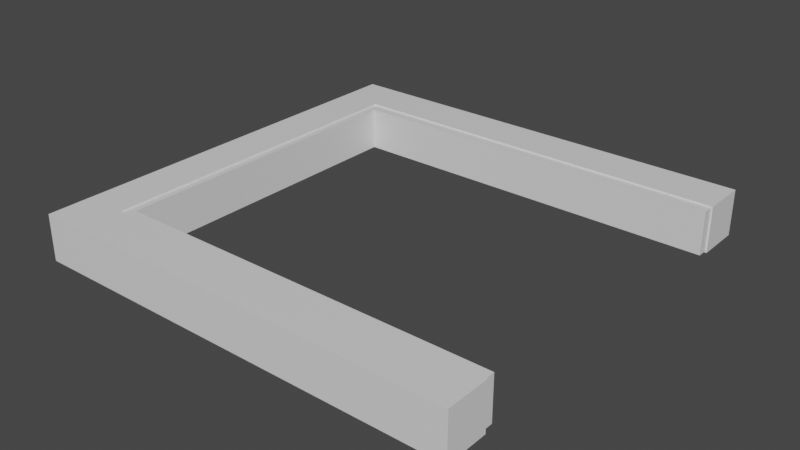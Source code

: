 # Source: LiftBarrier.blend  (saved by Blender 2.90.8; exported with 4.5.12 LTS)
import bpy
from mathutils import Matrix  # noqa: F401  (used for matrix-valued properties, if any)

bpy.ops.wm.read_factory_settings(use_empty=True)
scene = bpy.context.scene
scene.name = 'Scene'

# ---- collections
col_collection = bpy.data.collections.new('Collection'); scene.collection.children.link(col_collection)

# ---- materials (node trees are filled in below, after node groups)
mat_material = bpy.data.materials.new('Material')
mat_material.alpha_threshold = 0.0
mat_material.use_transparent_shadow = False
mat_material.line_color = (0.0, 0.0, 0.0, 1.0)
mat_material_001 = bpy.data.materials.new('Material.001')
mat_material_001.alpha_threshold = 0.0
mat_material_001.use_transparent_shadow = False
mat_material_001.line_color = (0.0, 0.0, 0.0, 1.0)

# ---- material node trees
mat_material.use_nodes = True; mat_material.node_tree.nodes.clear()
_N = mat_material.node_tree.nodes; _L = mat_material.node_tree.links
n0 = _N.new('ShaderNodeOutputMaterial'); n0.name = 'Material Output'; n0.location = (300, 300)
n1 = _N.new('ShaderNodeBsdfPrincipled'); n1.name = 'Principled BSDF'; n1.location = (10, 300)
n1.distribution = 'GGX'
n1.subsurface_method = 'BURLEY'
n1.inputs[2].default_value = 0.4
n1.inputs[3].default_value = 1.45
n1.inputs[27].default_value = (0.0, 0.0, 0.0, 1.0)
n1.inputs[28].default_value = 1.0
_L.new(n1.outputs[0], n0.inputs[0])
n0.is_active_output = True
mat_material_001.use_nodes = True; mat_material_001.node_tree.nodes.clear()
_N = mat_material_001.node_tree.nodes; _L = mat_material_001.node_tree.links
n0 = _N.new('ShaderNodeOutputMaterial'); n0.name = 'Material Output'; n0.location = (300, 300)
n1 = _N.new('ShaderNodeBsdfPrincipled'); n1.name = 'Principled BSDF'; n1.location = (10, 300)
n1.distribution = 'GGX'
n1.subsurface_method = 'BURLEY'
n1.inputs[2].default_value = 0.4
n1.inputs[3].default_value = 1.45
n1.inputs[27].default_value = (0.0, 0.0, 0.0, 1.0)
n1.inputs[28].default_value = 1.0
_L.new(n1.outputs[0], n0.inputs[0])
n0.is_active_output = True

# ---- world
world_world = bpy.data.worlds.new('World'); scene.world = world_world
world_world.use_nodes = True; world_world.node_tree.nodes.clear()
_N = world_world.node_tree.nodes; _L = world_world.node_tree.links
n0 = _N.new('ShaderNodeOutputWorld'); n0.name = 'World Output'; n0.location = (300, 300)
n1 = _N.new('ShaderNodeBackground'); n1.name = 'Background'; n1.location = (10, 300)
n1.inputs[0].default_value = (0.05088, 0.05088, 0.05088, 1.0)
_L.new(n1.outputs[0], n0.inputs[0])
n0.is_active_output = True
world_world.color = (0.05088, 0.05088, 0.05088)
world_world.use_sun_shadow = False
world_world.sun_shadow_jitter_overblur = 0.0

# ---- meshes
me_cube = bpy.data.meshes.new('Cube')
me_cube.from_pydata([(0.6819, 7.172, 1.068), (0.6819, 7.172, -1.068), (0.6819, -1.051, 1.068), (0.6819, -1.051, -1.068), (-1.128, 7.172, 1.068), (-1.128, 7.172, -1.068), (-1.128, -1.051, 1.068), (-1.128, -1.051, -1.068), (-1.128, 6.3, -1.068), (0.6819, 6.3, 1.068), (-1.128, 6.3, 1.068), (0.6819, 6.3, -1.068), (-1.128, -0.2167, -1.068), (0.6819, -0.2167, 1.068), (-1.128, -0.2167, 1.068), (0.6819, -0.2167, -1.068), (17.17, 7.172, 1.068), (17.17, 7.172, -1.068), (17.21, -1.051, 1.068), (17.21, -1.051, -1.068), (17.21, -0.2167, 1.068), (17.17, 6.3, -1.068), (17.17, 6.3, 1.068), (17.21, -0.2167, -1.068)], [], [(13, 14, 6, 2), (3, 2, 6, 7), (8, 10, 4, 5), (12, 15, 3, 7), (15, 13, 20, 23), (5, 4, 0, 1), (9, 11, 21, 22), (5, 1, 11, 8), (12, 14, 10, 8), (0, 4, 10, 9), (7, 6, 14, 12), (11, 9, 13, 15), (8, 11, 15, 12), (9, 10, 14, 13), (23, 20, 18, 19), (17, 16, 22, 21), (3, 15, 23, 19), (2, 3, 19, 18), (0, 9, 22, 16), (1, 0, 16, 17), (11, 1, 17, 21), (13, 2, 18, 20)])
_uv = me_cube.uv_layers.new(name='UVMap')
_uv.uv.foreach_set('vector', [0.625, 0.7194, 0.875, 0.7194, 0.875, 0.75, 0.625, 0.75, 0.375, 0.75, 0.625, 0.75, 0.625, 1.0, 0.375, 1.0, 0.375, 0.219, 0.625, 0.219, 0.625, 0.25, 0.375, 0.25, 0.125, 0.7194, 0.375, 0.7194, 0.375, 0.75, 0.125, 0.75, 0.375, 0.7194, 0.625, 0.7194, 0.625, 0.7194, 0.375, 0.7194, 0.375, 0.25, 0.625, 0.25, 0.625, 0.5, 0.375, 0.5, 0.625, 0.531, 0.375, 0.531, 0.375, 0.531, 0.625, 0.531, 0.125, 0.5, 0.375, 0.5, 0.375, 0.531, 0.125, 0.531, 0.375, 0.03056, 0.625, 0.03056, 0.625, 0.219, 0.375, 0.219, 0.625, 0.5, 0.875, 0.5, 0.875, 0.531, 0.625, 0.531, 0.375, 0.0, 0.625, 0.0, 0.625, 0.03056, 0.375, 0.03056, 0.375, 0.531, 0.625, 0.531, 0.625, 0.7194, 0.375, 0.7194, 0.125, 0.531, 0.375, 0.531, 0.375, 0.7194, 0.125, 0.7194, 0.625, 0.531, 0.875, 0.531, 0.875, 0.7194, 0.625, 0.7194, 0.375, 0.7194, 0.625, 0.7194, 0.625, 0.75, 0.375, 0.75, 0.375, 0.5, 0.625, 0.5, 0.625, 0.531, 0.375, 0.531, 0.375, 0.75, 0.375, 0.7194, 0.375, 0.7194, 0.375, 0.75, 0.625, 0.75, 0.375, 0.75, 0.375, 0.75, 0.625, 0.75, 0.625, 0.5, 0.625, 0.531, 0.625, 0.531, 0.625, 0.5, 0.375, 0.5, 0.625, 0.5, 0.625, 0.5, 0.375, 0.5, 0.375, 0.531, 0.375, 0.5, 0.375, 0.5, 0.375, 0.531, 0.625, 0.7194, 0.625, 0.75, 0.625, 0.75, 0.625, 0.7194])
me_cube.materials.append(mat_material)
me_cube.use_remesh_preserve_volume = False
me_cube.use_remesh_preserve_attributes = False
me_cube.use_mirror_vertex_groups = False
me_cube.update()
me_cube_001 = bpy.data.meshes.new('Cube.001')
me_cube_001.from_pydata([(1.0, 6.46, 1.0), (1.0, 6.46, -1.0), (1.0, -0.4051, 1.0), (1.0, -0.4051, -1.0), (0.2899, 6.46, 1.0), (0.2899, 6.46, -1.0), (0.2899, -0.4051, 1.0), (0.2899, -0.4051, -1.0), (0.2899, 6.094, -1.0), (1.0, 6.094, 1.0), (0.2899, 6.094, 1.0), (1.0, 6.094, -1.0), (0.2899, -0.01016, -1.0), (1.0, -0.01016, 1.0), (0.2899, -0.01016, 1.0), (1.0, -0.01016, -1.0), (17.11, 6.46, 1.0), (17.11, 6.46, -1.0), (17.11, -0.4051, 1.0), (17.11, -0.4051, -1.0), (17.11, -0.01016, 1.0), (17.11, 6.094, -1.0), (17.11, 6.094, 1.0), (17.11, -0.01016, -1.0)], [], [(13, 14, 6, 2), (3, 2, 6, 7), (8, 10, 4, 5), (12, 15, 3, 7), (15, 13, 20, 23), (5, 4, 0, 1), (9, 11, 21, 22), (5, 1, 11, 8), (12, 14, 10, 8), (0, 4, 10, 9), (7, 6, 14, 12), (11, 9, 13, 15), (8, 11, 15, 12), (9, 10, 14, 13), (23, 20, 18, 19), (17, 16, 22, 21), (3, 15, 23, 19), (2, 3, 19, 18), (0, 9, 22, 16), (1, 0, 16, 17), (11, 1, 17, 21), (13, 2, 18, 20)])
_uv = me_cube_001.uv_layers.new(name='UVMap')
_uv.uv.foreach_set('vector', [0.625, 0.7194, 0.875, 0.7194, 0.875, 0.75, 0.625, 0.75, 0.375, 0.75, 0.625, 0.75, 0.625, 1.0, 0.375, 1.0, 0.375, 0.219, 0.625, 0.219, 0.625, 0.25, 0.375, 0.25, 0.125, 0.7194, 0.375, 0.7194, 0.375, 0.75, 0.125, 0.75, 0.375, 0.7194, 0.625, 0.7194, 0.625, 0.7194, 0.375, 0.7194, 0.375, 0.25, 0.625, 0.25, 0.625, 0.5, 0.375, 0.5, 0.625, 0.531, 0.375, 0.531, 0.375, 0.531, 0.625, 0.531, 0.125, 0.5, 0.375, 0.5, 0.375, 0.531, 0.125, 0.531, 0.375, 0.03056, 0.625, 0.03056, 0.625, 0.219, 0.375, 0.219, 0.625, 0.5, 0.875, 0.5, 0.875, 0.531, 0.625, 0.531, 0.375, 0.0, 0.625, 0.0, 0.625, 0.03056, 0.375, 0.03056, 0.375, 0.531, 0.625, 0.531, 0.625, 0.7194, 0.375, 0.7194, 0.125, 0.531, 0.375, 0.531, 0.375, 0.7194, 0.125, 0.7194, 0.625, 0.531, 0.875, 0.531, 0.875, 0.7194, 0.625, 0.7194, 0.375, 0.7194, 0.625, 0.7194, 0.625, 0.75, 0.375, 0.75, 0.375, 0.5, 0.625, 0.5, 0.625, 0.531, 0.375, 0.531, 0.375, 0.75, 0.375, 0.7194, 0.375, 0.7194, 0.375, 0.75, 0.625, 0.75, 0.375, 0.75, 0.375, 0.75, 0.625, 0.75, 0.625, 0.5, 0.625, 0.531, 0.625, 0.531, 0.625, 0.5, 0.375, 0.5, 0.625, 0.5, 0.625, 0.5, 0.375, 0.5, 0.375, 0.531, 0.375, 0.5, 0.375, 0.5, 0.375, 0.531, 0.625, 0.7194, 0.625, 0.75, 0.625, 0.75, 0.625, 0.7194])
me_cube_001.materials.append(mat_material_001)
me_cube_001.use_remesh_preserve_volume = False
me_cube_001.use_remesh_preserve_attributes = False
me_cube_001.use_mirror_vertex_groups = False
me_cube_001.update()

# ---- objects
ob_cube = bpy.data.objects.new('Cube', me_cube)
ob_cube_001 = bpy.data.objects.new('Cube.001', me_cube_001)

# ---- transforms, parenting, visibility, modifiers, constraints
ob_cube.location = (0.0, 0.0, 0.0)
ob_cube.scale = (0.4585, 1.0, 0.4157)
ob_cube.lock_rotations_4d = False
ob_cube.empty_display_type = 'ARROWS'
ob_cube.lineart.crease_threshold = 0.0
ob_cube_001.location = (0.0, 0.0, 0.0)
ob_cube_001.scale = (0.4585, 1.0, 0.4157)
ob_cube_001.lock_rotations_4d = False
ob_cube_001.empty_display_type = 'ARROWS'
ob_cube_001.lineart.crease_threshold = 0.0

# ---- collection membership
col_collection.objects.link(ob_cube)
col_collection.objects.link(ob_cube_001)

# ---- scene / render settings (as saved in the file)
scene.frame_start = 1; scene.frame_end = 250; scene.frame_set(1)
scene.render.engine = 'BLENDER_EEVEE_NEXT'
scene.cycles.use_denoising = False
scene.cycles.samples = 128
scene.cycles.sampling_pattern = 'TABULATED_SOBOL'
scene.cycles.use_adaptive_sampling = False
scene.cycles.use_light_tree = False
scene.view_settings.view_transform = 'Filmic'
bpy.context.view_layer.update()

# ---- added for rendering (the .blend has no active camera and no usable light): camera, sun
cam_auto = bpy.data.cameras.new('AutoCamera')
cam_auto.lens = 50.0
cam_auto.sensor_width = 36.0
cam_auto.clip_end = 1000.0
ob_auto_camera = bpy.data.objects.new('AutoCamera', cam_auto)
scene.collection.objects.link(ob_auto_camera)
ob_auto_camera.location = (14.5967, -10.0324, 8.72874)
ob_auto_camera.rotation_euler = (1.09748, -7.21219e-08, 0.694738)
scene.camera = ob_auto_camera
light_auto_sun = bpy.data.lights.new('AutoSun', 'SUN')
light_auto_sun.energy = 3.0
light_auto_sun.angle = 0.0523599
ob_auto_sun = bpy.data.objects.new('AutoSun', light_auto_sun)
scene.collection.objects.link(ob_auto_sun)
ob_auto_sun.rotation_euler = (0.872665, 0.174533, 0.523599)
bpy.context.view_layer.update()
